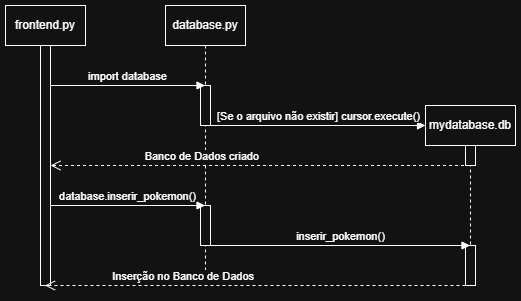

The diagram above was exported from draw.io. Its source (the exported page's mxGraphModel, read from the mxfile embedded in the PNG):
<mxGraphModel dx="872" dy="473" grid="1" gridSize="10" guides="1" tooltips="1" connect="1" arrows="1" fold="1" page="1" pageScale="1" pageWidth="827" pageHeight="1169" math="0" shadow="0">
  <root>
    <mxCell id="0" />
    <mxCell id="1" parent="0" />
    <mxCell id="PWyqkOxJ_RMXjnBYyrO_-1" value="frontend.py" style="shape=umlLifeline;perimeter=lifelinePerimeter;whiteSpace=wrap;html=1;container=1;dropTarget=0;collapsible=0;recursiveResize=0;outlineConnect=0;portConstraint=eastwest;newEdgeStyle={&quot;curved&quot;:0,&quot;rounded&quot;:0};" vertex="1" parent="1">
      <mxGeometry x="120" y="40" width="80" height="280" as="geometry" />
    </mxCell>
    <mxCell id="PWyqkOxJ_RMXjnBYyrO_-4" value="" style="html=1;points=[[0,0,0,0,5],[0,1,0,0,-5],[1,0,0,0,5],[1,1,0,0,-5]];perimeter=orthogonalPerimeter;outlineConnect=0;targetShapes=umlLifeline;portConstraint=eastwest;newEdgeStyle={&quot;curved&quot;:0,&quot;rounded&quot;:0};" vertex="1" parent="PWyqkOxJ_RMXjnBYyrO_-1">
      <mxGeometry x="35" y="40" width="10" height="240" as="geometry" />
    </mxCell>
    <mxCell id="PWyqkOxJ_RMXjnBYyrO_-2" value="database.py" style="shape=umlLifeline;perimeter=lifelinePerimeter;whiteSpace=wrap;html=1;container=1;dropTarget=0;collapsible=0;recursiveResize=0;outlineConnect=0;portConstraint=eastwest;newEdgeStyle={&quot;curved&quot;:0,&quot;rounded&quot;:0};" vertex="1" parent="1">
      <mxGeometry x="280" y="40" width="80" height="280" as="geometry" />
    </mxCell>
    <mxCell id="PWyqkOxJ_RMXjnBYyrO_-5" value="" style="html=1;points=[[0,0,0,0,5],[0,1,0,0,-5],[1,0,0,0,5],[1,1,0,0,-5]];perimeter=orthogonalPerimeter;outlineConnect=0;targetShapes=umlLifeline;portConstraint=eastwest;newEdgeStyle={&quot;curved&quot;:0,&quot;rounded&quot;:0};" vertex="1" parent="PWyqkOxJ_RMXjnBYyrO_-2">
      <mxGeometry x="35" y="80" width="10" height="40" as="geometry" />
    </mxCell>
    <mxCell id="PWyqkOxJ_RMXjnBYyrO_-11" value="" style="html=1;points=[[0,0,0,0,5],[0,1,0,0,-5],[1,0,0,0,5],[1,1,0,0,-5]];perimeter=orthogonalPerimeter;outlineConnect=0;targetShapes=umlLifeline;portConstraint=eastwest;newEdgeStyle={&quot;curved&quot;:0,&quot;rounded&quot;:0};" vertex="1" parent="PWyqkOxJ_RMXjnBYyrO_-2">
      <mxGeometry x="35" y="200" width="10" height="40" as="geometry" />
    </mxCell>
    <mxCell id="PWyqkOxJ_RMXjnBYyrO_-3" value="mydatabase.db" style="shape=umlLifeline;perimeter=lifelinePerimeter;whiteSpace=wrap;html=1;container=1;dropTarget=0;collapsible=0;recursiveResize=0;outlineConnect=0;portConstraint=eastwest;newEdgeStyle={&quot;curved&quot;:0,&quot;rounded&quot;:0};" vertex="1" parent="1">
      <mxGeometry x="540" y="140" width="90" height="180" as="geometry" />
    </mxCell>
    <mxCell id="PWyqkOxJ_RMXjnBYyrO_-9" value="" style="html=1;points=[[0,0,0,0,5],[0,1,0,0,-5],[1,0,0,0,5],[1,1,0,0,-5]];perimeter=orthogonalPerimeter;outlineConnect=0;targetShapes=umlLifeline;portConstraint=eastwest;newEdgeStyle={&quot;curved&quot;:0,&quot;rounded&quot;:0};" vertex="1" parent="PWyqkOxJ_RMXjnBYyrO_-3">
      <mxGeometry x="40" y="40" width="10" height="20" as="geometry" />
    </mxCell>
    <mxCell id="PWyqkOxJ_RMXjnBYyrO_-15" value="" style="html=1;points=[[0,0,0,0,5],[0,1,0,0,-5],[1,0,0,0,5],[1,1,0,0,-5]];perimeter=orthogonalPerimeter;outlineConnect=0;targetShapes=umlLifeline;portConstraint=eastwest;newEdgeStyle={&quot;curved&quot;:0,&quot;rounded&quot;:0};" vertex="1" parent="PWyqkOxJ_RMXjnBYyrO_-3">
      <mxGeometry x="40" y="140" width="10" height="40" as="geometry" />
    </mxCell>
    <mxCell id="PWyqkOxJ_RMXjnBYyrO_-6" value="import database" style="html=1;verticalAlign=bottom;endArrow=block;curved=0;rounded=0;" edge="1" parent="1">
      <mxGeometry width="80" relative="1" as="geometry">
        <mxPoint x="165" y="120" as="sourcePoint" />
        <mxPoint x="319.5" y="120" as="targetPoint" />
      </mxGeometry>
    </mxCell>
    <mxCell id="PWyqkOxJ_RMXjnBYyrO_-8" value="[Se o arquivo não existir] cursor.execute()" style="html=1;verticalAlign=bottom;endArrow=block;curved=0;rounded=0;" edge="1" parent="1" source="PWyqkOxJ_RMXjnBYyrO_-5">
      <mxGeometry width="80" relative="1" as="geometry">
        <mxPoint x="330" y="160" as="sourcePoint" />
        <mxPoint x="540" y="160" as="targetPoint" />
      </mxGeometry>
    </mxCell>
    <mxCell id="PWyqkOxJ_RMXjnBYyrO_-10" value="Banco de Dados criado" style="html=1;verticalAlign=bottom;endArrow=open;dashed=1;endSize=8;curved=0;rounded=0;labelPosition=left;verticalLabelPosition=top;align=right;" edge="1" parent="1">
      <mxGeometry relative="1" as="geometry">
        <mxPoint x="584.5" y="200" as="sourcePoint" />
        <mxPoint x="165" y="200" as="targetPoint" />
      </mxGeometry>
    </mxCell>
    <mxCell id="PWyqkOxJ_RMXjnBYyrO_-12" value="database.inserir_pokemon()" style="html=1;verticalAlign=bottom;endArrow=block;curved=0;rounded=0;" edge="1" parent="1">
      <mxGeometry width="80" relative="1" as="geometry">
        <mxPoint x="165" y="240" as="sourcePoint" />
        <mxPoint x="319.5" y="240" as="targetPoint" />
      </mxGeometry>
    </mxCell>
    <mxCell id="PWyqkOxJ_RMXjnBYyrO_-13" value="inserir_pokemon()" style="html=1;verticalAlign=bottom;endArrow=block;curved=0;rounded=0;" edge="1" parent="1">
      <mxGeometry width="80" relative="1" as="geometry">
        <mxPoint x="325" y="280" as="sourcePoint" />
        <mxPoint x="584.5" y="280" as="targetPoint" />
      </mxGeometry>
    </mxCell>
    <mxCell id="PWyqkOxJ_RMXjnBYyrO_-16" value="Inserção no Banco de Dados" style="html=1;verticalAlign=bottom;endArrow=open;dashed=1;endSize=8;curved=0;rounded=0;labelPosition=left;verticalLabelPosition=top;align=right;" edge="1" parent="1" target="PWyqkOxJ_RMXjnBYyrO_-1">
      <mxGeometry relative="1" as="geometry">
        <mxPoint x="580" y="320" as="sourcePoint" />
        <mxPoint x="500" y="320" as="targetPoint" />
      </mxGeometry>
    </mxCell>
  </root>
</mxGraphModel>